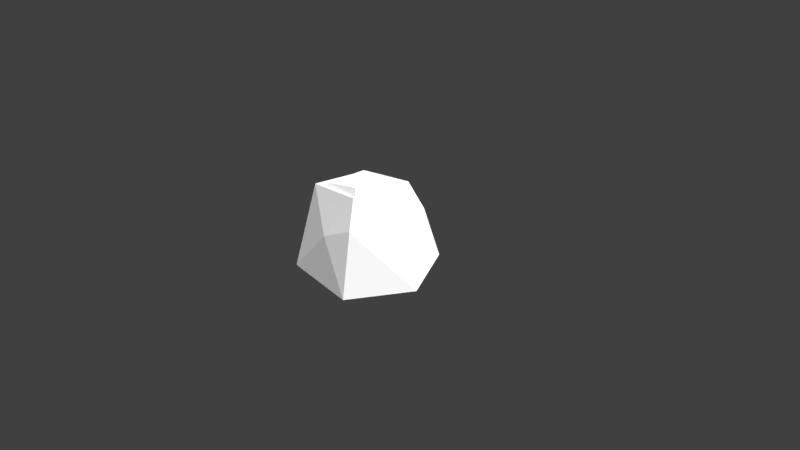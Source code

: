 # Source: Low_Poly_Cuboid_Rock_002.blend  (saved by Blender 2.79.0; exported with 4.5.12 LTS)
import bpy
from mathutils import Matrix  # noqa: F401  (used for matrix-valued properties, if any)

bpy.ops.wm.read_factory_settings(use_empty=True)
scene = bpy.context.scene
scene.name = 'Scene'

# ---- collections
col_collection_1 = bpy.data.collections.new('Collection 1'); scene.collection.children.link(col_collection_1)

# ---- materials (node trees are filled in below, after node groups)
mat_lowpolycuboidrock002mat = bpy.data.materials.new('LowPolyCuboidRock002Mat')
mat_lowpolycuboidrock002mat.alpha_threshold = 0.0
mat_lowpolycuboidrock002mat.roughness = 0.5
mat_lowpolycuboidrock002mat.line_color = (0.0, 0.0, 0.0, 1.0)

# ---- material node trees
mat_lowpolycuboidrock002mat.use_nodes = True; mat_lowpolycuboidrock002mat.node_tree.nodes.clear()
_N = mat_lowpolycuboidrock002mat.node_tree.nodes; _L = mat_lowpolycuboidrock002mat.node_tree.links
n0 = _N.new('ShaderNodeOutputMaterial'); n0.name = 'Material Output'; n0.location = (300, 300)
n1 = _N.new('ShaderNodeBsdfDiffuse'); n1.name = 'Diffuse BSDF'; n1.location = (10, 300)
n1.inputs[0].default_value = (1.0, 1.0, 1.0, 1.0)
_L.new(n1.outputs[0], n0.inputs[0])
n0.is_active_output = True

# ---- world
world_world = bpy.data.worlds.new('World'); scene.world = world_world
world_world.color = (0.05088, 0.05088, 0.05088)
world_world.use_sun_shadow = False
world_world.sun_shadow_jitter_overblur = 0.0
world_world.cycles.sampling_method = 'MANUAL'

# ---- cameras
cam_camera = bpy.data.cameras.new('Camera')
cam_camera.clip_end = 100.0
cam_camera.lens = 35.0
cam_camera.sensor_width = 32.0
cam_camera.sensor_height = 18.0
cam_camera.ortho_scale = 7.314
cam_camera.dof.focus_distance = 0.0

# ---- lights
light_lamp = bpy.data.lights.new('Lamp', 'SUN')
light_lamp.transmission_factor = 0.0
light_lamp.cutoff_distance = 30.0
light_lamp.angle = 2.214
light_lamp.energy = 5.0
light_lamp.shadow_buffer_clip_start = 1.001
light_lamp.shadow_soft_size = 2.0
light_lamp.shadow_cascade_max_distance = 1000.0

# ---- meshes
me_cube = bpy.data.meshes.new('Cube')
me_cube.from_pydata([(0.3554, -0.822, -0.1865), (0.4477, 0.4659, 0.6479), (0.8027, -0.01805, -0.2048), (-0.0718, -0.7305, 0.4955), (0.4673, 0.7255, -0.09971), (0.5143, 0.1741, 0.6137), (-0.04152, 0.5751, 0.6033), (-0.574, -0.4353, 0.9442), (-0.5168, 0.2796, -0.3773), (-0.7615, 0.6006, -0.1334), (0.2295, -0.4946, 1.025), (0.3828, 0.2572, 1.058), (-0.5189, 0.3532, 0.9018), (0.3347, -0.6607, 0.677), (0.06565, 0.7728, -0.2033), (-0.7291, -0.6989, -0.1745), (-0.4416, -0.3934, 0.9504), (0.2089, -0.4414, 1.014), (0.3321, 0.1637, 1.042), (-0.397, 0.2412, 0.915), (0.1317, -0.3754, 1.086), (-0.4041, -0.3574, 0.9897), (0.2322, 0.1182, 1.109), (-0.3626, 0.1815, 1.005), (0.175, -0.1101, -0.2987), (0.1801, -0.4788, -0.2932)], [], [(13, 2, 5), (2, 24, 14), (7, 9, 15), (13, 0, 2), (13, 3, 0), (3, 10, 7), (8, 24, 15), (1, 4, 6), (11, 5, 1), (14, 8, 9), (14, 9, 6), (5, 11, 10), (9, 8, 15), (3, 15, 0), (15, 25, 0), (14, 4, 2), (10, 13, 5), (9, 12, 6), (9, 7, 12), (5, 2, 4), (6, 12, 11), (1, 6, 11), (6, 4, 14), (10, 3, 13), (4, 1, 5), (7, 10, 17, 16), (10, 11, 18, 17), (11, 12, 19, 18), (12, 7, 16, 19), (18, 19, 22), (20, 22, 23), (17, 18, 22), (16, 17, 21), (19, 21, 23), (15, 3, 7), (21, 19, 16), (21, 17, 20), (22, 20, 17), (22, 19, 23), (23, 21, 20), (15, 24, 25), (14, 24, 8), (25, 24, 2), (0, 25, 2)])
me_cube.materials.append(mat_lowpolycuboidrock002mat)
me_cube.use_remesh_preserve_volume = False
me_cube.use_remesh_preserve_attributes = False
me_cube.use_mirror_vertex_groups = False
me_cube.update()

# ---- objects
ob_low_poly_cuboid_rock_002 = bpy.data.objects.new('Low_Poly_Cuboid_Rock_002', me_cube)
ob_lamp = bpy.data.objects.new('Lamp', light_lamp)
ob_camera = bpy.data.objects.new('Camera', cam_camera)

# ---- transforms, parenting, visibility, modifiers, constraints
ob_low_poly_cuboid_rock_002.location = (0.0, 0.0, 0.0)
ob_low_poly_cuboid_rock_002.lock_rotations_4d = False
ob_low_poly_cuboid_rock_002.empty_display_type = 'ARROWS'
ob_low_poly_cuboid_rock_002.lineart.crease_threshold = 0.0
ob_lamp.location = (4.076, 1.005, 5.904)
ob_lamp.rotation_euler = (0.6503, 0.05522, 1.866)
ob_lamp.lock_rotations_4d = False
ob_lamp.empty_display_type = 'ARROWS'
ob_lamp.color = (0.0, 0.0, 0.0, 0.0)
ob_lamp.lineart.crease_threshold = 0.0
ob_camera.location = (7.481, -6.508, 5.344)
ob_camera.rotation_euler = (1.109, 0.01082, 0.8149)
ob_camera.lock_rotations_4d = False
ob_camera.empty_display_type = 'ARROWS'
ob_camera.color = (0.0, 0.0, 0.0, 0.0)
ob_camera.display_type = 'WIRE'
ob_camera.lineart.crease_threshold = 0.0

# ---- collection membership
col_collection_1.objects.link(ob_low_poly_cuboid_rock_002)
col_collection_1.objects.link(ob_lamp)
col_collection_1.objects.link(ob_camera)

# ---- scene / render settings (as saved in the file)
scene.camera = ob_camera
scene.frame_start = 1; scene.frame_end = 250; scene.frame_set(1)
scene.render.engine = 'CYCLES'
scene.render.resolution_percentage = 50
scene.render.dither_intensity = 0.0
scene.cycles.use_denoising = False
scene.cycles.samples = 128
scene.cycles.sampling_pattern = 'TABULATED_SOBOL'
scene.cycles.light_sampling_threshold = 0.0
scene.cycles.use_adaptive_sampling = False
scene.cycles.use_light_tree = False
scene.cycles.blur_glossy = 0.0
scene.cycles.sample_clamp_indirect = 0.0
scene.view_settings.view_transform = 'Standard'
bpy.context.view_layer.update()
